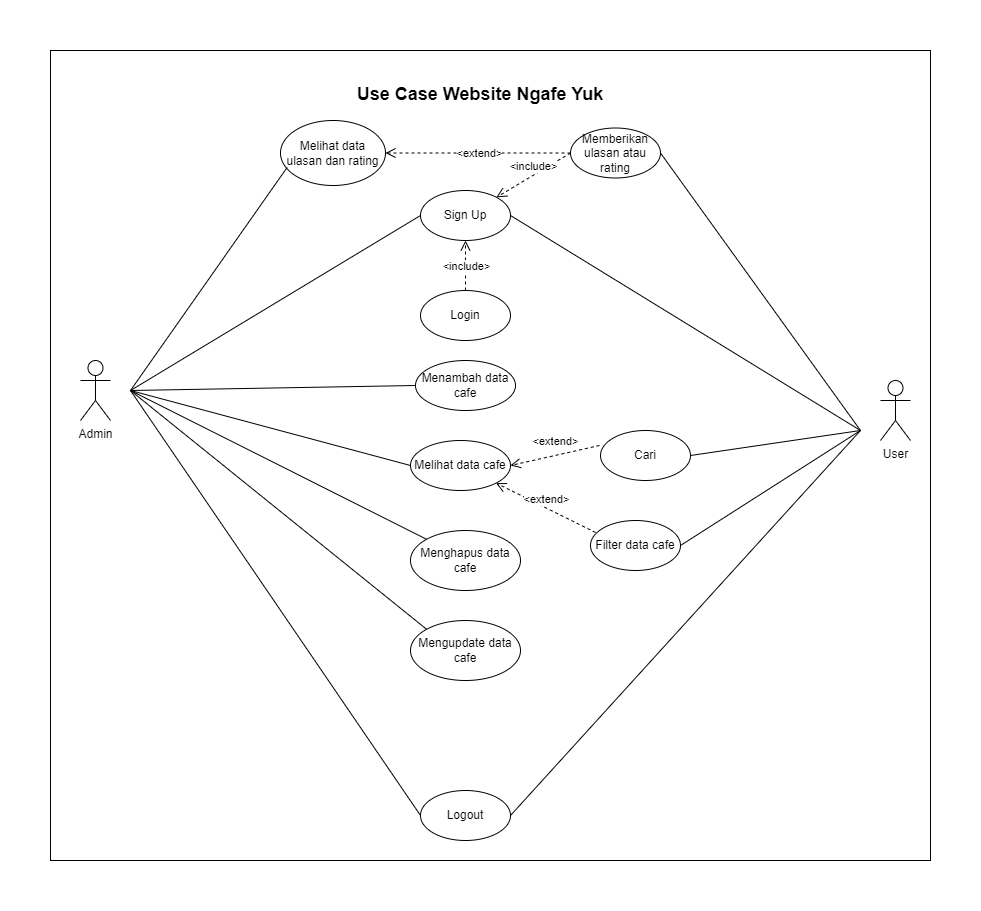

The diagram above was exported from draw.io. Its source (the exported page's mxGraphModel, read from the mxfile embedded in the PNG):
<mxGraphModel dx="1867" dy="1987" grid="1" gridSize="10" guides="1" tooltips="1" connect="1" arrows="1" fold="1" page="1" pageScale="1" pageWidth="850" pageHeight="1100" math="0" shadow="0">
  <root>
    <mxCell id="0" />
    <mxCell id="1" parent="0" />
    <mxCell id="lSnG5gvn_W9RX2BAvSjE-86" value="" style="rounded=0;whiteSpace=wrap;html=1;" vertex="1" parent="1">
      <mxGeometry x="40" y="-20" width="880" height="810" as="geometry" />
    </mxCell>
    <mxCell id="lSnG5gvn_W9RX2BAvSjE-14" value="User" style="shape=umlActor;verticalLabelPosition=bottom;verticalAlign=top;html=1;outlineConnect=0;" vertex="1" parent="1">
      <mxGeometry x="870" y="310" width="30" height="60" as="geometry" />
    </mxCell>
    <mxCell id="lSnG5gvn_W9RX2BAvSjE-17" value="Admin" style="shape=umlActor;verticalLabelPosition=bottom;verticalAlign=top;html=1;outlineConnect=0;" vertex="1" parent="1">
      <mxGeometry x="70" y="290" width="30" height="60" as="geometry" />
    </mxCell>
    <mxCell id="lSnG5gvn_W9RX2BAvSjE-23" value="Login" style="ellipse;whiteSpace=wrap;html=1;" vertex="1" parent="1">
      <mxGeometry x="410" y="220" width="90" height="50" as="geometry" />
    </mxCell>
    <mxCell id="lSnG5gvn_W9RX2BAvSjE-24" value="Menambah data cafe" style="ellipse;whiteSpace=wrap;html=1;" vertex="1" parent="1">
      <mxGeometry x="405" y="290" width="100" height="50" as="geometry" />
    </mxCell>
    <mxCell id="lSnG5gvn_W9RX2BAvSjE-25" value="Mengupdate data cafe" style="ellipse;whiteSpace=wrap;html=1;" vertex="1" parent="1">
      <mxGeometry x="400" y="550" width="110" height="60" as="geometry" />
    </mxCell>
    <mxCell id="lSnG5gvn_W9RX2BAvSjE-26" value="Melihat data cafe" style="ellipse;whiteSpace=wrap;html=1;" vertex="1" parent="1">
      <mxGeometry x="400" y="370" width="100" height="50" as="geometry" />
    </mxCell>
    <mxCell id="lSnG5gvn_W9RX2BAvSjE-27" value="Menghapus data cafe" style="ellipse;whiteSpace=wrap;html=1;" vertex="1" parent="1">
      <mxGeometry x="400" y="460" width="110" height="60" as="geometry" />
    </mxCell>
    <mxCell id="lSnG5gvn_W9RX2BAvSjE-29" value="Logout" style="ellipse;whiteSpace=wrap;html=1;" vertex="1" parent="1">
      <mxGeometry x="410" y="720" width="90" height="50" as="geometry" />
    </mxCell>
    <mxCell id="lSnG5gvn_W9RX2BAvSjE-30" value="Memberikan ulasan atau rating" style="ellipse;whiteSpace=wrap;html=1;" vertex="1" parent="1">
      <mxGeometry x="560" y="57.5" width="90" height="50" as="geometry" />
    </mxCell>
    <mxCell id="lSnG5gvn_W9RX2BAvSjE-32" value="" style="endArrow=none;html=1;rounded=0;entryX=0;entryY=0.5;entryDx=0;entryDy=0;" edge="1" parent="1" target="lSnG5gvn_W9RX2BAvSjE-83">
      <mxGeometry width="50" height="50" relative="1" as="geometry">
        <mxPoint x="120" y="320" as="sourcePoint" />
        <mxPoint x="330" y="235" as="targetPoint" />
      </mxGeometry>
    </mxCell>
    <mxCell id="lSnG5gvn_W9RX2BAvSjE-33" value="" style="endArrow=none;html=1;rounded=0;entryX=0;entryY=0.5;entryDx=0;entryDy=0;" edge="1" parent="1" target="lSnG5gvn_W9RX2BAvSjE-24">
      <mxGeometry width="50" height="50" relative="1" as="geometry">
        <mxPoint x="120" y="320" as="sourcePoint" />
        <mxPoint x="248" y="245" as="targetPoint" />
      </mxGeometry>
    </mxCell>
    <mxCell id="lSnG5gvn_W9RX2BAvSjE-34" value="" style="endArrow=none;html=1;rounded=0;entryX=0;entryY=0.5;entryDx=0;entryDy=0;" edge="1" parent="1" target="lSnG5gvn_W9RX2BAvSjE-26">
      <mxGeometry width="50" height="50" relative="1" as="geometry">
        <mxPoint x="120" y="320" as="sourcePoint" />
        <mxPoint x="260" y="305" as="targetPoint" />
      </mxGeometry>
    </mxCell>
    <mxCell id="lSnG5gvn_W9RX2BAvSjE-35" value="" style="endArrow=none;html=1;rounded=0;entryX=0;entryY=0;entryDx=0;entryDy=0;" edge="1" parent="1" target="lSnG5gvn_W9RX2BAvSjE-27">
      <mxGeometry width="50" height="50" relative="1" as="geometry">
        <mxPoint x="120" y="320" as="sourcePoint" />
        <mxPoint x="230" y="385" as="targetPoint" />
      </mxGeometry>
    </mxCell>
    <mxCell id="lSnG5gvn_W9RX2BAvSjE-36" value="" style="endArrow=none;html=1;rounded=0;entryX=0;entryY=0;entryDx=0;entryDy=0;" edge="1" parent="1" target="lSnG5gvn_W9RX2BAvSjE-25">
      <mxGeometry width="50" height="50" relative="1" as="geometry">
        <mxPoint x="120" y="320" as="sourcePoint" />
        <mxPoint x="240" y="465" as="targetPoint" />
      </mxGeometry>
    </mxCell>
    <mxCell id="lSnG5gvn_W9RX2BAvSjE-37" value="" style="endArrow=none;html=1;rounded=0;entryX=0;entryY=0.5;entryDx=0;entryDy=0;" edge="1" parent="1" target="lSnG5gvn_W9RX2BAvSjE-29">
      <mxGeometry width="50" height="50" relative="1" as="geometry">
        <mxPoint x="120" y="320" as="sourcePoint" />
        <mxPoint x="236" y="519" as="targetPoint" />
      </mxGeometry>
    </mxCell>
    <mxCell id="lSnG5gvn_W9RX2BAvSjE-48" value="Filter data cafe" style="ellipse;whiteSpace=wrap;html=1;" vertex="1" parent="1">
      <mxGeometry x="580" y="450" width="90" height="50" as="geometry" />
    </mxCell>
    <mxCell id="lSnG5gvn_W9RX2BAvSjE-49" value="Cari" style="ellipse;whiteSpace=wrap;html=1;" vertex="1" parent="1">
      <mxGeometry x="590" y="360" width="90" height="50" as="geometry" />
    </mxCell>
    <mxCell id="lSnG5gvn_W9RX2BAvSjE-50" value="&amp;lt;extend&amp;gt;" style="html=1;verticalAlign=bottom;endArrow=open;dashed=1;endSize=8;curved=0;rounded=0;exitX=-0.011;exitY=0.3;exitDx=0;exitDy=0;exitPerimeter=0;entryX=1;entryY=0.5;entryDx=0;entryDy=0;" edge="1" parent="1" source="lSnG5gvn_W9RX2BAvSjE-49" target="lSnG5gvn_W9RX2BAvSjE-26">
      <mxGeometry x="-0.0611" y="-6" relative="1" as="geometry">
        <mxPoint x="460" y="380" as="sourcePoint" />
        <mxPoint x="380" y="380" as="targetPoint" />
        <mxPoint y="1" as="offset" />
      </mxGeometry>
    </mxCell>
    <mxCell id="lSnG5gvn_W9RX2BAvSjE-51" value="&amp;lt;extend&amp;gt;" style="html=1;verticalAlign=bottom;endArrow=open;dashed=1;endSize=8;curved=0;rounded=0;exitX=0.056;exitY=0.24;exitDx=0;exitDy=0;exitPerimeter=0;" edge="1" parent="1" source="lSnG5gvn_W9RX2BAvSjE-48" target="lSnG5gvn_W9RX2BAvSjE-26">
      <mxGeometry relative="1" as="geometry">
        <mxPoint x="519" y="445" as="sourcePoint" />
        <mxPoint x="430" y="413" as="targetPoint" />
      </mxGeometry>
    </mxCell>
    <mxCell id="lSnG5gvn_W9RX2BAvSjE-59" value="&amp;lt;include&amp;gt;" style="html=1;verticalAlign=bottom;endArrow=open;dashed=1;endSize=8;curved=0;rounded=0;exitX=0;exitY=0.5;exitDx=0;exitDy=0;" edge="1" parent="1" source="lSnG5gvn_W9RX2BAvSjE-30" target="lSnG5gvn_W9RX2BAvSjE-83">
      <mxGeometry relative="1" as="geometry">
        <mxPoint x="400" y="460" as="sourcePoint" />
        <mxPoint x="581.9402985074626" y="-10" as="targetPoint" />
      </mxGeometry>
    </mxCell>
    <mxCell id="lSnG5gvn_W9RX2BAvSjE-61" value="" style="endArrow=none;html=1;rounded=0;exitX=1;exitY=0.5;exitDx=0;exitDy=0;" edge="1" parent="1" source="lSnG5gvn_W9RX2BAvSjE-49">
      <mxGeometry width="50" height="50" relative="1" as="geometry">
        <mxPoint x="620" y="380" as="sourcePoint" />
        <mxPoint x="850" y="360" as="targetPoint" />
      </mxGeometry>
    </mxCell>
    <mxCell id="lSnG5gvn_W9RX2BAvSjE-62" value="" style="endArrow=none;html=1;rounded=0;exitX=1;exitY=0.5;exitDx=0;exitDy=0;" edge="1" parent="1" source="lSnG5gvn_W9RX2BAvSjE-48">
      <mxGeometry width="50" height="50" relative="1" as="geometry">
        <mxPoint x="610" y="405" as="sourcePoint" />
        <mxPoint x="850" y="360" as="targetPoint" />
      </mxGeometry>
    </mxCell>
    <mxCell id="lSnG5gvn_W9RX2BAvSjE-63" value="" style="endArrow=none;html=1;rounded=0;exitX=1;exitY=0.5;exitDx=0;exitDy=0;" edge="1" parent="1" source="lSnG5gvn_W9RX2BAvSjE-83">
      <mxGeometry width="50" height="50" relative="1" as="geometry">
        <mxPoint x="610" y="405" as="sourcePoint" />
        <mxPoint x="850" y="360" as="targetPoint" />
      </mxGeometry>
    </mxCell>
    <mxCell id="lSnG5gvn_W9RX2BAvSjE-64" value="" style="endArrow=none;html=1;rounded=0;exitX=1;exitY=0.5;exitDx=0;exitDy=0;" edge="1" parent="1" source="lSnG5gvn_W9RX2BAvSjE-29">
      <mxGeometry width="50" height="50" relative="1" as="geometry">
        <mxPoint x="610" y="475" as="sourcePoint" />
        <mxPoint x="850" y="360" as="targetPoint" />
      </mxGeometry>
    </mxCell>
    <mxCell id="lSnG5gvn_W9RX2BAvSjE-66" value="" style="endArrow=none;html=1;rounded=0;exitX=1;exitY=0.5;exitDx=0;exitDy=0;" edge="1" parent="1" source="lSnG5gvn_W9RX2BAvSjE-30">
      <mxGeometry width="50" height="50" relative="1" as="geometry">
        <mxPoint x="620" y="195" as="sourcePoint" />
        <mxPoint x="850" y="360" as="targetPoint" />
      </mxGeometry>
    </mxCell>
    <mxCell id="lSnG5gvn_W9RX2BAvSjE-67" style="edgeStyle=orthogonalEdgeStyle;rounded=0;orthogonalLoop=1;jettySize=auto;html=1;exitX=0.5;exitY=1;exitDx=0;exitDy=0;" edge="1" parent="1" source="lSnG5gvn_W9RX2BAvSjE-25" target="lSnG5gvn_W9RX2BAvSjE-25">
      <mxGeometry relative="1" as="geometry" />
    </mxCell>
    <mxCell id="lSnG5gvn_W9RX2BAvSjE-70" value="Melihat data ulasan dan rating" style="ellipse;whiteSpace=wrap;html=1;" vertex="1" parent="1">
      <mxGeometry x="270" y="50" width="105" height="65" as="geometry" />
    </mxCell>
    <mxCell id="lSnG5gvn_W9RX2BAvSjE-71" value="" style="endArrow=none;html=1;rounded=0;entryX=0.063;entryY=0.723;entryDx=0;entryDy=0;entryPerimeter=0;" edge="1" parent="1" target="lSnG5gvn_W9RX2BAvSjE-70">
      <mxGeometry width="50" height="50" relative="1" as="geometry">
        <mxPoint x="120" y="320" as="sourcePoint" />
        <mxPoint x="250" y="120" as="targetPoint" />
      </mxGeometry>
    </mxCell>
    <mxCell id="lSnG5gvn_W9RX2BAvSjE-72" value="" style="html=1;verticalAlign=bottom;endArrow=open;dashed=1;endSize=8;curved=0;rounded=0;entryX=1;entryY=0.5;entryDx=0;entryDy=0;exitX=0;exitY=0.5;exitDx=0;exitDy=0;" edge="1" parent="1" source="lSnG5gvn_W9RX2BAvSjE-30" target="lSnG5gvn_W9RX2BAvSjE-70">
      <mxGeometry x="-0.0039" relative="1" as="geometry">
        <mxPoint x="560" y="90" as="sourcePoint" />
        <mxPoint x="415" y="220" as="targetPoint" />
        <mxPoint as="offset" />
      </mxGeometry>
    </mxCell>
    <mxCell id="lSnG5gvn_W9RX2BAvSjE-74" value="&amp;lt;extend&amp;gt;" style="edgeLabel;html=1;align=center;verticalAlign=middle;resizable=0;points=[];" vertex="1" connectable="0" parent="lSnG5gvn_W9RX2BAvSjE-72">
      <mxGeometry x="-0.0063" relative="1" as="geometry">
        <mxPoint as="offset" />
      </mxGeometry>
    </mxCell>
    <mxCell id="lSnG5gvn_W9RX2BAvSjE-82" value="&lt;b&gt;&lt;font style=&quot;font-size: 18px;&quot;&gt;Use Case Website Ngafe Yuk&lt;/font&gt;&lt;/b&gt;" style="text;html=1;align=center;verticalAlign=middle;whiteSpace=wrap;rounded=0;" vertex="1" parent="1">
      <mxGeometry x="340" y="9" width="260" height="30" as="geometry" />
    </mxCell>
    <mxCell id="lSnG5gvn_W9RX2BAvSjE-83" value="Sign Up" style="ellipse;whiteSpace=wrap;html=1;" vertex="1" parent="1">
      <mxGeometry x="410" y="120" width="90" height="50" as="geometry" />
    </mxCell>
    <mxCell id="lSnG5gvn_W9RX2BAvSjE-84" value="" style="html=1;verticalAlign=bottom;endArrow=open;dashed=1;endSize=8;curved=0;rounded=0;entryX=0.5;entryY=1;entryDx=0;entryDy=0;exitX=0.5;exitY=0;exitDx=0;exitDy=0;" edge="1" parent="1" source="lSnG5gvn_W9RX2BAvSjE-23" target="lSnG5gvn_W9RX2BAvSjE-83">
      <mxGeometry x="-0.0039" relative="1" as="geometry">
        <mxPoint x="346" as="sourcePoint" />
        <mxPoint x="375" y="83" as="targetPoint" />
        <mxPoint as="offset" />
      </mxGeometry>
    </mxCell>
    <mxCell id="lSnG5gvn_W9RX2BAvSjE-85" value="&amp;lt;include&amp;gt;" style="edgeLabel;html=1;align=center;verticalAlign=middle;resizable=0;points=[];" vertex="1" connectable="0" parent="lSnG5gvn_W9RX2BAvSjE-84">
      <mxGeometry x="-0.0063" relative="1" as="geometry">
        <mxPoint as="offset" />
      </mxGeometry>
    </mxCell>
  </root>
</mxGraphModel>